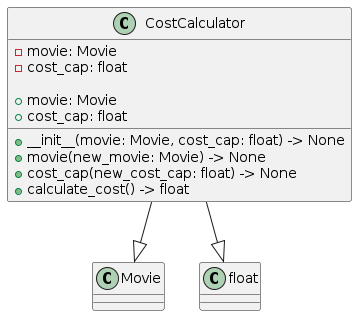

The diagram above was rendered by PlantUML. Its source (embedded in the PNG):
@startuml CostCalculator

class CostCalculator {
    - movie: Movie
    - cost_cap: float

    + __init__(movie: Movie, cost_cap: float) -> None
    + movie: Movie
    + movie(new_movie: Movie) -> None
    + cost_cap: float
    + cost_cap(new_cost_cap: float) -> None
    + calculate_cost() -> float
}

CostCalculator --|> Movie
CostCalculator --|> float

@enduml